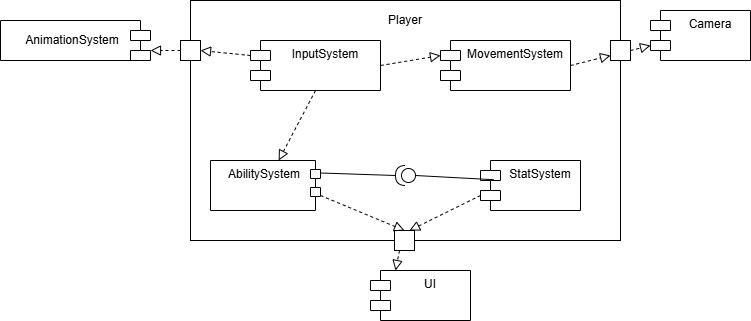

The diagram above was exported from draw.io. Its source (the exported page's mxGraphModel, read from the mxfile embedded in the PNG):
<mxGraphModel dx="988" dy="570" grid="1" gridSize="10" guides="1" tooltips="1" connect="1" arrows="1" fold="1" page="1" pageScale="1" pageWidth="827" pageHeight="1169" math="0" shadow="0">
  <root>
    <mxCell id="0" />
    <mxCell id="1" parent="0" />
    <mxCell id="gqOWYaJDgveOGOcc7KKH-2" value="Player" style="rounded=0;whiteSpace=wrap;html=1;labelPosition=center;verticalLabelPosition=middle;align=center;verticalAlign=middle;spacingTop=-200;" vertex="1" parent="1">
      <mxGeometry x="210" y="80" width="430" height="240" as="geometry" />
    </mxCell>
    <mxCell id="gqOWYaJDgveOGOcc7KKH-1" value="InputSystem" style="shape=module;align=left;spacingLeft=20;align=center;verticalAlign=top;whiteSpace=wrap;html=1;" vertex="1" parent="1">
      <mxGeometry x="270" y="120" width="130" height="50" as="geometry" />
    </mxCell>
    <mxCell id="gqOWYaJDgveOGOcc7KKH-4" value="&lt;div&gt;AbilitySystem&lt;/div&gt;" style="shape=module;align=left;spacingLeft=-2;align=center;verticalAlign=top;whiteSpace=wrap;html=1;flipH=1;jettyWidth=10;jettyHeight=9;" vertex="1" parent="1">
      <mxGeometry x="230" y="240" width="110" height="50" as="geometry" />
    </mxCell>
    <mxCell id="gqOWYaJDgveOGOcc7KKH-5" value="StatSystem" style="shape=module;align=left;spacingLeft=20;align=center;verticalAlign=top;whiteSpace=wrap;html=1;" vertex="1" parent="1">
      <mxGeometry x="500" y="240" width="100" height="50" as="geometry" />
    </mxCell>
    <mxCell id="gqOWYaJDgveOGOcc7KKH-7" value="AnimationSystem" style="shape=module;align=center;spacingLeft=-6;align=center;verticalAlign=middle;whiteSpace=wrap;html=1;flipH=1;labelPosition=center;verticalLabelPosition=middle;" vertex="1" parent="1">
      <mxGeometry x="20" y="100" width="150" height="40" as="geometry" />
    </mxCell>
    <mxCell id="gqOWYaJDgveOGOcc7KKH-8" value="UI" style="shape=module;align=left;spacingLeft=20;align=center;verticalAlign=top;whiteSpace=wrap;html=1;" vertex="1" parent="1">
      <mxGeometry x="390" y="350" width="100" height="50" as="geometry" />
    </mxCell>
    <mxCell id="gqOWYaJDgveOGOcc7KKH-9" value="Camera" style="shape=module;align=left;spacingLeft=20;align=center;verticalAlign=top;whiteSpace=wrap;html=1;" vertex="1" parent="1">
      <mxGeometry x="670" y="90" width="100" height="50" as="geometry" />
    </mxCell>
    <mxCell id="gqOWYaJDgveOGOcc7KKH-10" value="" style="shape=providedRequiredInterface;html=1;verticalLabelPosition=bottom;sketch=0;flipH=1;" vertex="1" parent="1">
      <mxGeometry x="415" y="245" width="20" height="20" as="geometry" />
    </mxCell>
    <mxCell id="gqOWYaJDgveOGOcc7KKH-14" value="" style="endArrow=none;html=1;rounded=0;exitX=1;exitY=0.25;exitDx=0;exitDy=0;entryX=1;entryY=0.5;entryDx=0;entryDy=0;entryPerimeter=0;" edge="1" parent="1" source="gqOWYaJDgveOGOcc7KKH-4" target="gqOWYaJDgveOGOcc7KKH-10">
      <mxGeometry width="50" height="50" relative="1" as="geometry">
        <mxPoint x="370" y="290" as="sourcePoint" />
        <mxPoint x="420" y="240" as="targetPoint" />
      </mxGeometry>
    </mxCell>
    <mxCell id="gqOWYaJDgveOGOcc7KKH-15" value="" style="endArrow=none;html=1;rounded=0;entryX=0.132;entryY=0.384;entryDx=0;entryDy=0;entryPerimeter=0;exitX=0;exitY=0.5;exitDx=0;exitDy=0;exitPerimeter=0;" edge="1" parent="1" source="gqOWYaJDgveOGOcc7KKH-10" target="gqOWYaJDgveOGOcc7KKH-5">
      <mxGeometry width="50" height="50" relative="1" as="geometry">
        <mxPoint x="420" y="330" as="sourcePoint" />
        <mxPoint x="470" y="280" as="targetPoint" />
      </mxGeometry>
    </mxCell>
    <mxCell id="gqOWYaJDgveOGOcc7KKH-19" value="" style="whiteSpace=wrap;html=1;aspect=fixed;" vertex="1" parent="1">
      <mxGeometry x="200" y="120" width="20" height="20" as="geometry" />
    </mxCell>
    <mxCell id="gqOWYaJDgveOGOcc7KKH-20" value="" style="whiteSpace=wrap;html=1;aspect=fixed;" vertex="1" parent="1">
      <mxGeometry x="414" y="310" width="20" height="20" as="geometry" />
    </mxCell>
    <mxCell id="gqOWYaJDgveOGOcc7KKH-21" value="MovementSystem" style="shape=module;align=left;spacingLeft=20;align=center;verticalAlign=top;whiteSpace=wrap;html=1;" vertex="1" parent="1">
      <mxGeometry x="460" y="120" width="130" height="50" as="geometry" />
    </mxCell>
    <mxCell id="gqOWYaJDgveOGOcc7KKH-23" value="" style="whiteSpace=wrap;html=1;aspect=fixed;" vertex="1" parent="1">
      <mxGeometry x="630" y="120" width="20" height="20" as="geometry" />
    </mxCell>
    <mxCell id="gqOWYaJDgveOGOcc7KKH-24" value="" style="endArrow=block;startArrow=none;endFill=0;startFill=0;endSize=8;html=1;verticalAlign=bottom;dashed=1;labelBackgroundColor=none;rounded=0;exitX=0.5;exitY=1;exitDx=0;exitDy=0;" edge="1" parent="1" source="gqOWYaJDgveOGOcc7KKH-1" target="gqOWYaJDgveOGOcc7KKH-4">
      <mxGeometry width="160" relative="1" as="geometry">
        <mxPoint x="850" y="510" as="sourcePoint" />
        <mxPoint x="1010" y="510" as="targetPoint" />
      </mxGeometry>
    </mxCell>
    <mxCell id="gqOWYaJDgveOGOcc7KKH-25" value="" style="endArrow=block;startArrow=none;endFill=0;startFill=0;endSize=8;html=1;verticalAlign=bottom;dashed=1;labelBackgroundColor=none;rounded=0;exitX=1;exitY=0.5;exitDx=0;exitDy=0;entryX=0;entryY=0;entryDx=0;entryDy=15;entryPerimeter=0;" edge="1" parent="1" source="gqOWYaJDgveOGOcc7KKH-1" target="gqOWYaJDgveOGOcc7KKH-21">
      <mxGeometry width="160" relative="1" as="geometry">
        <mxPoint x="315" y="170" as="sourcePoint" />
        <mxPoint x="311" y="240" as="targetPoint" />
      </mxGeometry>
    </mxCell>
    <mxCell id="gqOWYaJDgveOGOcc7KKH-26" value="" style="endArrow=block;startArrow=none;endFill=0;startFill=0;endSize=8;html=1;verticalAlign=bottom;dashed=1;labelBackgroundColor=none;rounded=0;entryX=1;entryY=0.5;entryDx=0;entryDy=0;exitX=0;exitY=0;exitDx=0;exitDy=15;exitPerimeter=0;" edge="1" parent="1" source="gqOWYaJDgveOGOcc7KKH-1" target="gqOWYaJDgveOGOcc7KKH-19">
      <mxGeometry width="160" relative="1" as="geometry">
        <mxPoint x="300" y="130" as="sourcePoint" />
        <mxPoint x="321" y="250" as="targetPoint" />
      </mxGeometry>
    </mxCell>
    <mxCell id="gqOWYaJDgveOGOcc7KKH-27" value="" style="endArrow=block;startArrow=none;endFill=0;startFill=0;endSize=8;html=1;verticalAlign=bottom;dashed=1;labelBackgroundColor=none;rounded=0;exitX=0;exitY=0.5;exitDx=0;exitDy=0;entryX=1;entryY=0.75;entryDx=0;entryDy=0;" edge="1" parent="1" source="gqOWYaJDgveOGOcc7KKH-19" target="gqOWYaJDgveOGOcc7KKH-7">
      <mxGeometry width="160" relative="1" as="geometry">
        <mxPoint x="335" y="190" as="sourcePoint" />
        <mxPoint x="331" y="260" as="targetPoint" />
      </mxGeometry>
    </mxCell>
    <mxCell id="gqOWYaJDgveOGOcc7KKH-28" value="" style="endArrow=block;startArrow=none;endFill=0;startFill=0;endSize=8;html=1;verticalAlign=bottom;dashed=1;labelBackgroundColor=none;rounded=0;exitX=0;exitY=0;exitDx=0;exitDy=35;exitPerimeter=0;entryX=0.5;entryY=0;entryDx=0;entryDy=0;" edge="1" parent="1" source="gqOWYaJDgveOGOcc7KKH-4" target="gqOWYaJDgveOGOcc7KKH-20">
      <mxGeometry width="160" relative="1" as="geometry">
        <mxPoint x="345" y="200" as="sourcePoint" />
        <mxPoint x="341" y="270" as="targetPoint" />
      </mxGeometry>
    </mxCell>
    <mxCell id="gqOWYaJDgveOGOcc7KKH-29" value="" style="endArrow=block;startArrow=none;endFill=0;startFill=0;endSize=8;html=1;verticalAlign=bottom;dashed=1;labelBackgroundColor=none;rounded=0;exitX=0;exitY=0;exitDx=0;exitDy=35;exitPerimeter=0;entryX=0.75;entryY=0;entryDx=0;entryDy=0;" edge="1" parent="1" source="gqOWYaJDgveOGOcc7KKH-5" target="gqOWYaJDgveOGOcc7KKH-20">
      <mxGeometry width="160" relative="1" as="geometry">
        <mxPoint x="355" y="210" as="sourcePoint" />
        <mxPoint x="351" y="280" as="targetPoint" />
      </mxGeometry>
    </mxCell>
    <mxCell id="gqOWYaJDgveOGOcc7KKH-30" value="" style="endArrow=block;startArrow=none;endFill=0;startFill=0;endSize=8;html=1;verticalAlign=bottom;dashed=1;labelBackgroundColor=none;rounded=0;exitX=0.25;exitY=1;exitDx=0;exitDy=0;entryX=0.25;entryY=0;entryDx=0;entryDy=0;" edge="1" parent="1" source="gqOWYaJDgveOGOcc7KKH-20" target="gqOWYaJDgveOGOcc7KKH-8">
      <mxGeometry width="160" relative="1" as="geometry">
        <mxPoint x="365" y="220" as="sourcePoint" />
        <mxPoint x="361" y="290" as="targetPoint" />
      </mxGeometry>
    </mxCell>
    <mxCell id="gqOWYaJDgveOGOcc7KKH-31" value="" style="endArrow=block;startArrow=none;endFill=0;startFill=0;endSize=8;html=1;verticalAlign=bottom;dashed=1;labelBackgroundColor=none;rounded=0;exitX=1;exitY=0.5;exitDx=0;exitDy=0;entryX=0;entryY=0.75;entryDx=0;entryDy=0;" edge="1" parent="1" source="gqOWYaJDgveOGOcc7KKH-21" target="gqOWYaJDgveOGOcc7KKH-23">
      <mxGeometry width="160" relative="1" as="geometry">
        <mxPoint x="375" y="230" as="sourcePoint" />
        <mxPoint x="371" y="300" as="targetPoint" />
      </mxGeometry>
    </mxCell>
    <mxCell id="gqOWYaJDgveOGOcc7KKH-32" value="" style="endArrow=block;startArrow=none;endFill=0;startFill=0;endSize=8;html=1;verticalAlign=bottom;dashed=1;labelBackgroundColor=none;rounded=0;exitX=1;exitY=0.5;exitDx=0;exitDy=0;entryX=0;entryY=0;entryDx=0;entryDy=35;entryPerimeter=0;" edge="1" parent="1" source="gqOWYaJDgveOGOcc7KKH-23" target="gqOWYaJDgveOGOcc7KKH-9">
      <mxGeometry width="160" relative="1" as="geometry">
        <mxPoint x="385" y="240" as="sourcePoint" />
        <mxPoint x="381" y="310" as="targetPoint" />
      </mxGeometry>
    </mxCell>
  </root>
</mxGraphModel>